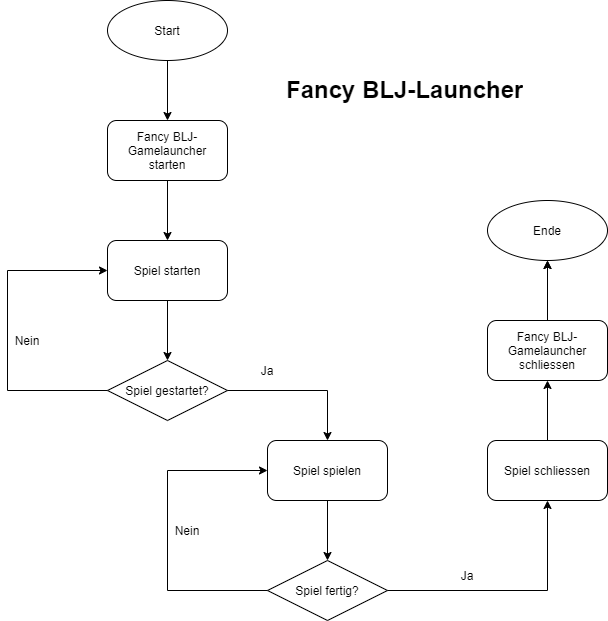

The diagram above was exported from draw.io. Its source (the exported page's mxGraphModel, read from the mxfile embedded in the PNG):
<mxGraphModel dx="1662" dy="737" grid="1" gridSize="10" guides="1" tooltips="1" connect="1" arrows="1" fold="1" page="1" pageScale="1" pageWidth="827" pageHeight="1169" math="0" shadow="0">
  <root>
    <mxCell id="0" />
    <mxCell id="1" parent="0" />
    <mxCell id="G9llm91sLDV80VW0MO7E-1" value="Start" style="ellipse;whiteSpace=wrap;html=1;" parent="1" vertex="1">
      <mxGeometry x="110" y="20" width="120" height="60" as="geometry" />
    </mxCell>
    <mxCell id="fdql6Ys33L3Qn14h6xx--1" value="Fancy BLJ-Gamelauncher starten" style="rounded=1;whiteSpace=wrap;html=1;" vertex="1" parent="1">
      <mxGeometry x="110" y="140" width="120" height="60" as="geometry" />
    </mxCell>
    <mxCell id="fdql6Ys33L3Qn14h6xx--3" value="" style="endArrow=classic;html=1;entryX=0.5;entryY=0;entryDx=0;entryDy=0;exitX=0.5;exitY=1;exitDx=0;exitDy=0;" edge="1" parent="1" source="G9llm91sLDV80VW0MO7E-1" target="fdql6Ys33L3Qn14h6xx--1">
      <mxGeometry width="50" height="50" relative="1" as="geometry">
        <mxPoint x="170" y="90" as="sourcePoint" />
        <mxPoint x="10" y="80" as="targetPoint" />
      </mxGeometry>
    </mxCell>
    <mxCell id="fdql6Ys33L3Qn14h6xx--4" value="Spiel starten" style="rounded=1;whiteSpace=wrap;html=1;" vertex="1" parent="1">
      <mxGeometry x="110" y="260" width="120" height="60" as="geometry" />
    </mxCell>
    <mxCell id="fdql6Ys33L3Qn14h6xx--6" value="" style="endArrow=classic;html=1;exitX=0.5;exitY=1;exitDx=0;exitDy=0;" edge="1" parent="1" source="fdql6Ys33L3Qn14h6xx--1" target="fdql6Ys33L3Qn14h6xx--4">
      <mxGeometry width="50" height="50" relative="1" as="geometry">
        <mxPoint x="160" y="370" as="sourcePoint" />
        <mxPoint x="210" y="320" as="targetPoint" />
      </mxGeometry>
    </mxCell>
    <mxCell id="fdql6Ys33L3Qn14h6xx--7" value="Spiel gestartet?" style="rhombus;whiteSpace=wrap;html=1;" vertex="1" parent="1">
      <mxGeometry x="110" y="380" width="120" height="60" as="geometry" />
    </mxCell>
    <mxCell id="fdql6Ys33L3Qn14h6xx--8" value="" style="endArrow=classic;html=1;entryX=0.5;entryY=0;entryDx=0;entryDy=0;exitX=0.5;exitY=1;exitDx=0;exitDy=0;" edge="1" parent="1" source="fdql6Ys33L3Qn14h6xx--4" target="fdql6Ys33L3Qn14h6xx--7">
      <mxGeometry width="50" height="50" relative="1" as="geometry">
        <mxPoint x="360" y="330" as="sourcePoint" />
        <mxPoint x="410" y="280" as="targetPoint" />
      </mxGeometry>
    </mxCell>
    <mxCell id="fdql6Ys33L3Qn14h6xx--9" value="" style="endArrow=classic;html=1;entryX=0;entryY=0.5;entryDx=0;entryDy=0;" edge="1" parent="1" target="fdql6Ys33L3Qn14h6xx--4">
      <mxGeometry width="50" height="50" relative="1" as="geometry">
        <mxPoint x="10" y="290" as="sourcePoint" />
        <mxPoint x="410" y="280" as="targetPoint" />
      </mxGeometry>
    </mxCell>
    <mxCell id="fdql6Ys33L3Qn14h6xx--10" value="" style="endArrow=none;html=1;exitX=0;exitY=0.5;exitDx=0;exitDy=0;" edge="1" parent="1" source="fdql6Ys33L3Qn14h6xx--7">
      <mxGeometry width="50" height="50" relative="1" as="geometry">
        <mxPoint y="460" as="sourcePoint" />
        <mxPoint x="10" y="410" as="targetPoint" />
      </mxGeometry>
    </mxCell>
    <mxCell id="fdql6Ys33L3Qn14h6xx--11" value="" style="endArrow=none;html=1;" edge="1" parent="1">
      <mxGeometry width="50" height="50" relative="1" as="geometry">
        <mxPoint x="10" y="290" as="sourcePoint" />
        <mxPoint x="10" y="410" as="targetPoint" />
      </mxGeometry>
    </mxCell>
    <mxCell id="fdql6Ys33L3Qn14h6xx--12" value="Nein" style="text;html=1;strokeColor=none;fillColor=none;align=center;verticalAlign=middle;whiteSpace=wrap;rounded=0;" vertex="1" parent="1">
      <mxGeometry x="10" y="350" width="40" height="20" as="geometry" />
    </mxCell>
    <mxCell id="fdql6Ys33L3Qn14h6xx--13" value="" style="endArrow=none;html=1;exitX=1;exitY=0.5;exitDx=0;exitDy=0;" edge="1" parent="1" source="fdql6Ys33L3Qn14h6xx--7">
      <mxGeometry width="50" height="50" relative="1" as="geometry">
        <mxPoint x="260" y="410" as="sourcePoint" />
        <mxPoint x="330" y="410" as="targetPoint" />
      </mxGeometry>
    </mxCell>
    <mxCell id="fdql6Ys33L3Qn14h6xx--14" value="Ja" style="text;html=1;strokeColor=none;fillColor=none;align=center;verticalAlign=middle;whiteSpace=wrap;rounded=0;" vertex="1" parent="1">
      <mxGeometry x="250" y="380" width="40" height="20" as="geometry" />
    </mxCell>
    <mxCell id="fdql6Ys33L3Qn14h6xx--16" value="" style="endArrow=classic;html=1;entryX=0.5;entryY=0;entryDx=0;entryDy=0;entryPerimeter=0;" edge="1" parent="1" target="fdql6Ys33L3Qn14h6xx--17">
      <mxGeometry width="50" height="50" relative="1" as="geometry">
        <mxPoint x="330" y="410" as="sourcePoint" />
        <mxPoint x="330" y="450" as="targetPoint" />
      </mxGeometry>
    </mxCell>
    <mxCell id="fdql6Ys33L3Qn14h6xx--17" value="Spiel spielen" style="rounded=1;whiteSpace=wrap;html=1;" vertex="1" parent="1">
      <mxGeometry x="270" y="460" width="120" height="60" as="geometry" />
    </mxCell>
    <mxCell id="fdql6Ys33L3Qn14h6xx--18" value="Spiel fertig?" style="rhombus;whiteSpace=wrap;html=1;" vertex="1" parent="1">
      <mxGeometry x="270" y="580" width="120" height="60" as="geometry" />
    </mxCell>
    <mxCell id="fdql6Ys33L3Qn14h6xx--19" value="" style="endArrow=classic;html=1;entryX=0.5;entryY=0;entryDx=0;entryDy=0;exitX=0.5;exitY=1;exitDx=0;exitDy=0;" edge="1" parent="1" source="fdql6Ys33L3Qn14h6xx--17" target="fdql6Ys33L3Qn14h6xx--18">
      <mxGeometry width="50" height="50" relative="1" as="geometry">
        <mxPoint x="240" y="470" as="sourcePoint" />
        <mxPoint x="290" y="420" as="targetPoint" />
      </mxGeometry>
    </mxCell>
    <mxCell id="fdql6Ys33L3Qn14h6xx--20" value="" style="endArrow=classic;html=1;entryX=0;entryY=0.5;entryDx=0;entryDy=0;" edge="1" parent="1" target="fdql6Ys33L3Qn14h6xx--17">
      <mxGeometry width="50" height="50" relative="1" as="geometry">
        <mxPoint x="170" y="490" as="sourcePoint" />
        <mxPoint x="150" y="540" as="targetPoint" />
      </mxGeometry>
    </mxCell>
    <mxCell id="fdql6Ys33L3Qn14h6xx--21" value="" style="endArrow=none;html=1;" edge="1" parent="1">
      <mxGeometry width="50" height="50" relative="1" as="geometry">
        <mxPoint x="170" y="610" as="sourcePoint" />
        <mxPoint x="170" y="490" as="targetPoint" />
      </mxGeometry>
    </mxCell>
    <mxCell id="fdql6Ys33L3Qn14h6xx--22" value="" style="endArrow=none;html=1;entryX=0;entryY=0.5;entryDx=0;entryDy=0;" edge="1" parent="1" target="fdql6Ys33L3Qn14h6xx--18">
      <mxGeometry width="50" height="50" relative="1" as="geometry">
        <mxPoint x="170" y="610" as="sourcePoint" />
        <mxPoint x="290" y="420" as="targetPoint" />
      </mxGeometry>
    </mxCell>
    <mxCell id="fdql6Ys33L3Qn14h6xx--23" value="Nein" style="text;html=1;strokeColor=none;fillColor=none;align=center;verticalAlign=middle;whiteSpace=wrap;rounded=0;" vertex="1" parent="1">
      <mxGeometry x="170" y="540" width="40" height="20" as="geometry" />
    </mxCell>
    <mxCell id="fdql6Ys33L3Qn14h6xx--25" value="" style="endArrow=none;html=1;exitX=1;exitY=0.5;exitDx=0;exitDy=0;" edge="1" parent="1" source="fdql6Ys33L3Qn14h6xx--18">
      <mxGeometry width="50" height="50" relative="1" as="geometry">
        <mxPoint x="450" y="610" as="sourcePoint" />
        <mxPoint x="550" y="610" as="targetPoint" />
      </mxGeometry>
    </mxCell>
    <mxCell id="fdql6Ys33L3Qn14h6xx--26" value="" style="endArrow=classic;html=1;entryX=0.5;entryY=1;entryDx=0;entryDy=0;" edge="1" parent="1" target="fdql6Ys33L3Qn14h6xx--28">
      <mxGeometry width="50" height="50" relative="1" as="geometry">
        <mxPoint x="550" y="610" as="sourcePoint" />
        <mxPoint x="550" y="550" as="targetPoint" />
      </mxGeometry>
    </mxCell>
    <mxCell id="fdql6Ys33L3Qn14h6xx--27" value="Ja" style="text;html=1;strokeColor=none;fillColor=none;align=center;verticalAlign=middle;whiteSpace=wrap;rounded=0;" vertex="1" parent="1">
      <mxGeometry x="450" y="585" width="40" height="20" as="geometry" />
    </mxCell>
    <mxCell id="fdql6Ys33L3Qn14h6xx--28" value="Spiel schliessen" style="rounded=1;whiteSpace=wrap;html=1;" vertex="1" parent="1">
      <mxGeometry x="490" y="460" width="120" height="60" as="geometry" />
    </mxCell>
    <mxCell id="fdql6Ys33L3Qn14h6xx--29" value="" style="endArrow=classic;html=1;entryX=0.5;entryY=1;entryDx=0;entryDy=0;exitX=0.5;exitY=0;exitDx=0;exitDy=0;" edge="1" parent="1" source="fdql6Ys33L3Qn14h6xx--28" target="fdql6Ys33L3Qn14h6xx--30">
      <mxGeometry width="50" height="50" relative="1" as="geometry">
        <mxPoint x="550" y="450" as="sourcePoint" />
        <mxPoint x="520" y="790" as="targetPoint" />
      </mxGeometry>
    </mxCell>
    <mxCell id="fdql6Ys33L3Qn14h6xx--33" value="" style="edgeStyle=orthogonalEdgeStyle;rounded=0;orthogonalLoop=1;jettySize=auto;html=1;" edge="1" parent="1" source="fdql6Ys33L3Qn14h6xx--30" target="fdql6Ys33L3Qn14h6xx--31">
      <mxGeometry relative="1" as="geometry" />
    </mxCell>
    <mxCell id="fdql6Ys33L3Qn14h6xx--30" value="Fancy BLJ-Gamelauncher schliessen" style="rounded=1;whiteSpace=wrap;html=1;" vertex="1" parent="1">
      <mxGeometry x="490" y="340" width="120" height="60" as="geometry" />
    </mxCell>
    <mxCell id="fdql6Ys33L3Qn14h6xx--31" value="Ende" style="ellipse;whiteSpace=wrap;html=1;" vertex="1" parent="1">
      <mxGeometry x="490" y="220" width="120" height="60" as="geometry" />
    </mxCell>
    <mxCell id="fdql6Ys33L3Qn14h6xx--32" value="" style="endArrow=classic;html=1;entryX=0.5;entryY=1;entryDx=0;entryDy=0;" edge="1" parent="1" target="fdql6Ys33L3Qn14h6xx--31">
      <mxGeometry width="50" height="50" relative="1" as="geometry">
        <mxPoint x="550" y="330" as="sourcePoint" />
        <mxPoint x="549.5" y="900" as="targetPoint" />
      </mxGeometry>
    </mxCell>
    <mxCell id="fdql6Ys33L3Qn14h6xx--35" value="&lt;h1&gt;Fancy BLJ-Launcher&lt;/h1&gt;" style="text;html=1;strokeColor=none;fillColor=none;spacing=5;spacingTop=-20;whiteSpace=wrap;overflow=hidden;rounded=0;" vertex="1" parent="1">
      <mxGeometry x="284" y="90" width="260" height="50" as="geometry" />
    </mxCell>
  </root>
</mxGraphModel>